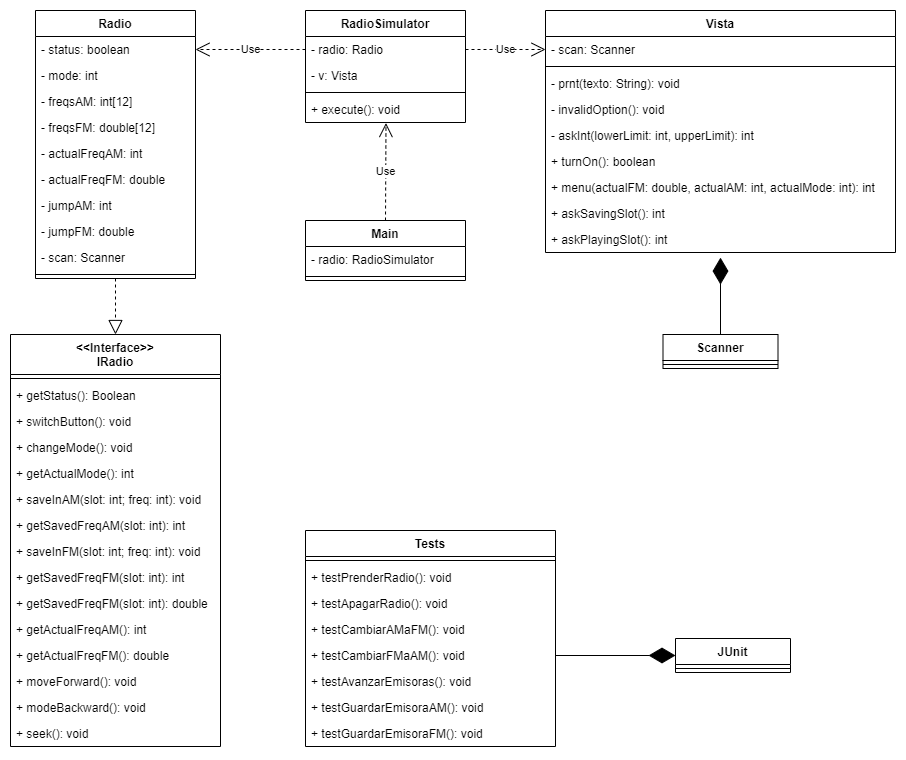

The diagram above was exported from draw.io. Its source (the exported page's mxGraphModel, read from the mxfile embedded in the PNG):
<mxGraphModel dx="1632" dy="436" grid="1" gridSize="10" guides="1" tooltips="1" connect="1" arrows="1" fold="1" page="1" pageScale="1" pageWidth="850" pageHeight="1100" math="0" shadow="0">
  <root>
    <mxCell id="0" />
    <mxCell id="1" parent="0" />
    <mxCell id="Gb03-pSCXHRctbytwklM-1" value="&lt;&lt;Interface&gt;&gt;&#10;IRadio" style="swimlane;fontStyle=1;align=center;verticalAlign=top;childLayout=stackLayout;horizontal=1;startSize=40;horizontalStack=0;resizeParent=1;resizeParentMax=0;resizeLast=0;collapsible=1;marginBottom=0;" parent="1" vertex="1">
      <mxGeometry x="-45" y="444" width="210" height="412" as="geometry" />
    </mxCell>
    <mxCell id="Gb03-pSCXHRctbytwklM-3" value="" style="line;strokeWidth=1;fillColor=none;align=left;verticalAlign=middle;spacingTop=-1;spacingLeft=3;spacingRight=3;rotatable=0;labelPosition=right;points=[];portConstraint=eastwest;" parent="Gb03-pSCXHRctbytwklM-1" vertex="1">
      <mxGeometry y="40" width="210" height="8" as="geometry" />
    </mxCell>
    <mxCell id="Gb03-pSCXHRctbytwklM-4" value="+ getStatus(): Boolean" style="text;strokeColor=none;fillColor=none;align=left;verticalAlign=top;spacingLeft=4;spacingRight=4;overflow=hidden;rotatable=0;points=[[0,0.5],[1,0.5]];portConstraint=eastwest;" parent="Gb03-pSCXHRctbytwklM-1" vertex="1">
      <mxGeometry y="48" width="210" height="26" as="geometry" />
    </mxCell>
    <mxCell id="Gb03-pSCXHRctbytwklM-5" value="+ switchButton(): void" style="text;strokeColor=none;fillColor=none;align=left;verticalAlign=top;spacingLeft=4;spacingRight=4;overflow=hidden;rotatable=0;points=[[0,0.5],[1,0.5]];portConstraint=eastwest;" parent="Gb03-pSCXHRctbytwklM-1" vertex="1">
      <mxGeometry y="74" width="210" height="26" as="geometry" />
    </mxCell>
    <mxCell id="Gb03-pSCXHRctbytwklM-7" value="+ changeMode(): void" style="text;strokeColor=none;fillColor=none;align=left;verticalAlign=top;spacingLeft=4;spacingRight=4;overflow=hidden;rotatable=0;points=[[0,0.5],[1,0.5]];portConstraint=eastwest;" parent="Gb03-pSCXHRctbytwklM-1" vertex="1">
      <mxGeometry y="100" width="210" height="26" as="geometry" />
    </mxCell>
    <mxCell id="Gb03-pSCXHRctbytwklM-9" value="+ getActualMode(): int" style="text;strokeColor=none;fillColor=none;align=left;verticalAlign=top;spacingLeft=4;spacingRight=4;overflow=hidden;rotatable=0;points=[[0,0.5],[1,0.5]];portConstraint=eastwest;" parent="Gb03-pSCXHRctbytwklM-1" vertex="1">
      <mxGeometry y="126" width="210" height="26" as="geometry" />
    </mxCell>
    <mxCell id="Gb03-pSCXHRctbytwklM-10" value="+ saveInAM(slot: int; freq: int): void" style="text;strokeColor=none;fillColor=none;align=left;verticalAlign=top;spacingLeft=4;spacingRight=4;overflow=hidden;rotatable=0;points=[[0,0.5],[1,0.5]];portConstraint=eastwest;" parent="Gb03-pSCXHRctbytwklM-1" vertex="1">
      <mxGeometry y="152" width="210" height="26" as="geometry" />
    </mxCell>
    <mxCell id="Gb03-pSCXHRctbytwklM-11" value="+ getSavedFreqAM(slot: int): int" style="text;strokeColor=none;fillColor=none;align=left;verticalAlign=top;spacingLeft=4;spacingRight=4;overflow=hidden;rotatable=0;points=[[0,0.5],[1,0.5]];portConstraint=eastwest;" parent="Gb03-pSCXHRctbytwklM-1" vertex="1">
      <mxGeometry y="178" width="210" height="26" as="geometry" />
    </mxCell>
    <mxCell id="Gb03-pSCXHRctbytwklM-12" value="+ saveInFM(slot: int; freq: int): void" style="text;strokeColor=none;fillColor=none;align=left;verticalAlign=top;spacingLeft=4;spacingRight=4;overflow=hidden;rotatable=0;points=[[0,0.5],[1,0.5]];portConstraint=eastwest;" parent="Gb03-pSCXHRctbytwklM-1" vertex="1">
      <mxGeometry y="204" width="210" height="26" as="geometry" />
    </mxCell>
    <mxCell id="Gb03-pSCXHRctbytwklM-14" value="+ getSavedFreqFM(slot: int): int" style="text;strokeColor=none;fillColor=none;align=left;verticalAlign=top;spacingLeft=4;spacingRight=4;overflow=hidden;rotatable=0;points=[[0,0.5],[1,0.5]];portConstraint=eastwest;" parent="Gb03-pSCXHRctbytwklM-1" vertex="1">
      <mxGeometry y="230" width="210" height="26" as="geometry" />
    </mxCell>
    <mxCell id="Gb03-pSCXHRctbytwklM-15" value="+ getSavedFreqFM(slot: int): double" style="text;strokeColor=none;fillColor=none;align=left;verticalAlign=top;spacingLeft=4;spacingRight=4;overflow=hidden;rotatable=0;points=[[0,0.5],[1,0.5]];portConstraint=eastwest;" parent="Gb03-pSCXHRctbytwklM-1" vertex="1">
      <mxGeometry y="256" width="210" height="26" as="geometry" />
    </mxCell>
    <mxCell id="RQ7fjoEXGkTq8if4SaXg-1" value="+ getActualFreqAM(): int" style="text;strokeColor=none;fillColor=none;align=left;verticalAlign=top;spacingLeft=4;spacingRight=4;overflow=hidden;rotatable=0;points=[[0,0.5],[1,0.5]];portConstraint=eastwest;" parent="Gb03-pSCXHRctbytwklM-1" vertex="1">
      <mxGeometry y="282" width="210" height="26" as="geometry" />
    </mxCell>
    <mxCell id="RQ7fjoEXGkTq8if4SaXg-2" value="+ getActualFreqFM(): double" style="text;strokeColor=none;fillColor=none;align=left;verticalAlign=top;spacingLeft=4;spacingRight=4;overflow=hidden;rotatable=0;points=[[0,0.5],[1,0.5]];portConstraint=eastwest;" parent="Gb03-pSCXHRctbytwklM-1" vertex="1">
      <mxGeometry y="308" width="210" height="26" as="geometry" />
    </mxCell>
    <mxCell id="RQ7fjoEXGkTq8if4SaXg-3" value="+ moveForward(): void" style="text;strokeColor=none;fillColor=none;align=left;verticalAlign=top;spacingLeft=4;spacingRight=4;overflow=hidden;rotatable=0;points=[[0,0.5],[1,0.5]];portConstraint=eastwest;" parent="Gb03-pSCXHRctbytwklM-1" vertex="1">
      <mxGeometry y="334" width="210" height="26" as="geometry" />
    </mxCell>
    <mxCell id="RQ7fjoEXGkTq8if4SaXg-4" value="+ modeBackward(): void" style="text;strokeColor=none;fillColor=none;align=left;verticalAlign=top;spacingLeft=4;spacingRight=4;overflow=hidden;rotatable=0;points=[[0,0.5],[1,0.5]];portConstraint=eastwest;" parent="Gb03-pSCXHRctbytwklM-1" vertex="1">
      <mxGeometry y="360" width="210" height="26" as="geometry" />
    </mxCell>
    <mxCell id="RQ7fjoEXGkTq8if4SaXg-6" value="+ seek(): void" style="text;strokeColor=none;fillColor=none;align=left;verticalAlign=top;spacingLeft=4;spacingRight=4;overflow=hidden;rotatable=0;points=[[0,0.5],[1,0.5]];portConstraint=eastwest;" parent="Gb03-pSCXHRctbytwklM-1" vertex="1">
      <mxGeometry y="386" width="210" height="26" as="geometry" />
    </mxCell>
    <mxCell id="RQ7fjoEXGkTq8if4SaXg-7" value="Radio" style="swimlane;fontStyle=1;align=center;verticalAlign=top;childLayout=stackLayout;horizontal=1;startSize=26;horizontalStack=0;resizeParent=1;resizeParentMax=0;resizeLast=0;collapsible=1;marginBottom=0;" parent="1" vertex="1">
      <mxGeometry x="-20" y="120" width="160" height="268" as="geometry" />
    </mxCell>
    <mxCell id="RQ7fjoEXGkTq8if4SaXg-8" value="- status: boolean" style="text;strokeColor=none;fillColor=none;align=left;verticalAlign=top;spacingLeft=4;spacingRight=4;overflow=hidden;rotatable=0;points=[[0,0.5],[1,0.5]];portConstraint=eastwest;" parent="RQ7fjoEXGkTq8if4SaXg-7" vertex="1">
      <mxGeometry y="26" width="160" height="26" as="geometry" />
    </mxCell>
    <mxCell id="RQ7fjoEXGkTq8if4SaXg-12" value="- mode: int" style="text;strokeColor=none;fillColor=none;align=left;verticalAlign=top;spacingLeft=4;spacingRight=4;overflow=hidden;rotatable=0;points=[[0,0.5],[1,0.5]];portConstraint=eastwest;" parent="RQ7fjoEXGkTq8if4SaXg-7" vertex="1">
      <mxGeometry y="52" width="160" height="26" as="geometry" />
    </mxCell>
    <mxCell id="RQ7fjoEXGkTq8if4SaXg-13" value="- freqsAM: int[12]" style="text;strokeColor=none;fillColor=none;align=left;verticalAlign=top;spacingLeft=4;spacingRight=4;overflow=hidden;rotatable=0;points=[[0,0.5],[1,0.5]];portConstraint=eastwest;" parent="RQ7fjoEXGkTq8if4SaXg-7" vertex="1">
      <mxGeometry y="78" width="160" height="26" as="geometry" />
    </mxCell>
    <mxCell id="RQ7fjoEXGkTq8if4SaXg-14" value="- freqsFM: double[12]" style="text;strokeColor=none;fillColor=none;align=left;verticalAlign=top;spacingLeft=4;spacingRight=4;overflow=hidden;rotatable=0;points=[[0,0.5],[1,0.5]];portConstraint=eastwest;" parent="RQ7fjoEXGkTq8if4SaXg-7" vertex="1">
      <mxGeometry y="104" width="160" height="26" as="geometry" />
    </mxCell>
    <mxCell id="RQ7fjoEXGkTq8if4SaXg-15" value="- actualFreqAM: int" style="text;strokeColor=none;fillColor=none;align=left;verticalAlign=top;spacingLeft=4;spacingRight=4;overflow=hidden;rotatable=0;points=[[0,0.5],[1,0.5]];portConstraint=eastwest;" parent="RQ7fjoEXGkTq8if4SaXg-7" vertex="1">
      <mxGeometry y="130" width="160" height="26" as="geometry" />
    </mxCell>
    <mxCell id="RQ7fjoEXGkTq8if4SaXg-16" value="- actualFreqFM: double" style="text;strokeColor=none;fillColor=none;align=left;verticalAlign=top;spacingLeft=4;spacingRight=4;overflow=hidden;rotatable=0;points=[[0,0.5],[1,0.5]];portConstraint=eastwest;" parent="RQ7fjoEXGkTq8if4SaXg-7" vertex="1">
      <mxGeometry y="156" width="160" height="26" as="geometry" />
    </mxCell>
    <mxCell id="vfUsX8qekiRy3XVY8Vpp-2" value="- jumpAM: int" style="text;strokeColor=none;fillColor=none;align=left;verticalAlign=top;spacingLeft=4;spacingRight=4;overflow=hidden;rotatable=0;points=[[0,0.5],[1,0.5]];portConstraint=eastwest;" parent="RQ7fjoEXGkTq8if4SaXg-7" vertex="1">
      <mxGeometry y="182" width="160" height="26" as="geometry" />
    </mxCell>
    <mxCell id="vfUsX8qekiRy3XVY8Vpp-3" value="- jumpFM: double" style="text;strokeColor=none;fillColor=none;align=left;verticalAlign=top;spacingLeft=4;spacingRight=4;overflow=hidden;rotatable=0;points=[[0,0.5],[1,0.5]];portConstraint=eastwest;" parent="RQ7fjoEXGkTq8if4SaXg-7" vertex="1">
      <mxGeometry y="208" width="160" height="26" as="geometry" />
    </mxCell>
    <mxCell id="RQ7fjoEXGkTq8if4SaXg-22" value="- scan: Scanner" style="text;strokeColor=none;fillColor=none;align=left;verticalAlign=top;spacingLeft=4;spacingRight=4;overflow=hidden;rotatable=0;points=[[0,0.5],[1,0.5]];portConstraint=eastwest;" parent="RQ7fjoEXGkTq8if4SaXg-7" vertex="1">
      <mxGeometry y="234" width="160" height="26" as="geometry" />
    </mxCell>
    <mxCell id="RQ7fjoEXGkTq8if4SaXg-9" value="" style="line;strokeWidth=1;fillColor=none;align=left;verticalAlign=middle;spacingTop=-1;spacingLeft=3;spacingRight=3;rotatable=0;labelPosition=right;points=[];portConstraint=eastwest;" parent="RQ7fjoEXGkTq8if4SaXg-7" vertex="1">
      <mxGeometry y="260" width="160" height="8" as="geometry" />
    </mxCell>
    <mxCell id="RQ7fjoEXGkTq8if4SaXg-18" value="Scanner" style="swimlane;fontStyle=1;align=center;verticalAlign=top;childLayout=stackLayout;horizontal=1;startSize=26;horizontalStack=0;resizeParent=1;resizeParentMax=0;resizeLast=0;collapsible=1;marginBottom=0;" parent="1" vertex="1">
      <mxGeometry x="607.5" y="444" width="115" height="34" as="geometry" />
    </mxCell>
    <mxCell id="RQ7fjoEXGkTq8if4SaXg-20" value="" style="line;strokeWidth=1;fillColor=none;align=left;verticalAlign=middle;spacingTop=-1;spacingLeft=3;spacingRight=3;rotatable=0;labelPosition=right;points=[];portConstraint=eastwest;" parent="RQ7fjoEXGkTq8if4SaXg-18" vertex="1">
      <mxGeometry y="26" width="115" height="8" as="geometry" />
    </mxCell>
    <mxCell id="RQ7fjoEXGkTq8if4SaXg-26" value="Tests" style="swimlane;fontStyle=1;align=center;verticalAlign=top;childLayout=stackLayout;horizontal=1;startSize=26;horizontalStack=0;resizeParent=1;resizeParentMax=0;resizeLast=0;collapsible=1;marginBottom=0;" parent="1" vertex="1">
      <mxGeometry x="250" y="640" width="250" height="216" as="geometry" />
    </mxCell>
    <mxCell id="RQ7fjoEXGkTq8if4SaXg-28" value="" style="line;strokeWidth=1;fillColor=none;align=left;verticalAlign=middle;spacingTop=-1;spacingLeft=3;spacingRight=3;rotatable=0;labelPosition=right;points=[];portConstraint=eastwest;" parent="RQ7fjoEXGkTq8if4SaXg-26" vertex="1">
      <mxGeometry y="26" width="250" height="8" as="geometry" />
    </mxCell>
    <mxCell id="RQ7fjoEXGkTq8if4SaXg-29" value="+ testPrenderRadio(): void" style="text;strokeColor=none;fillColor=none;align=left;verticalAlign=top;spacingLeft=4;spacingRight=4;overflow=hidden;rotatable=0;points=[[0,0.5],[1,0.5]];portConstraint=eastwest;" parent="RQ7fjoEXGkTq8if4SaXg-26" vertex="1">
      <mxGeometry y="34" width="250" height="26" as="geometry" />
    </mxCell>
    <mxCell id="RQ7fjoEXGkTq8if4SaXg-30" value="+ testApagarRadio(): void" style="text;strokeColor=none;fillColor=none;align=left;verticalAlign=top;spacingLeft=4;spacingRight=4;overflow=hidden;rotatable=0;points=[[0,0.5],[1,0.5]];portConstraint=eastwest;" parent="RQ7fjoEXGkTq8if4SaXg-26" vertex="1">
      <mxGeometry y="60" width="250" height="26" as="geometry" />
    </mxCell>
    <mxCell id="RQ7fjoEXGkTq8if4SaXg-31" value="+ testCambiarAMaFM(): void" style="text;strokeColor=none;fillColor=none;align=left;verticalAlign=top;spacingLeft=4;spacingRight=4;overflow=hidden;rotatable=0;points=[[0,0.5],[1,0.5]];portConstraint=eastwest;" parent="RQ7fjoEXGkTq8if4SaXg-26" vertex="1">
      <mxGeometry y="86" width="250" height="26" as="geometry" />
    </mxCell>
    <mxCell id="RQ7fjoEXGkTq8if4SaXg-32" value="+ testCambiarFMaAM(): void" style="text;strokeColor=none;fillColor=none;align=left;verticalAlign=top;spacingLeft=4;spacingRight=4;overflow=hidden;rotatable=0;points=[[0,0.5],[1,0.5]];portConstraint=eastwest;" parent="RQ7fjoEXGkTq8if4SaXg-26" vertex="1">
      <mxGeometry y="112" width="250" height="26" as="geometry" />
    </mxCell>
    <mxCell id="RQ7fjoEXGkTq8if4SaXg-33" value="+ testAvanzarEmisoras(): void" style="text;strokeColor=none;fillColor=none;align=left;verticalAlign=top;spacingLeft=4;spacingRight=4;overflow=hidden;rotatable=0;points=[[0,0.5],[1,0.5]];portConstraint=eastwest;" parent="RQ7fjoEXGkTq8if4SaXg-26" vertex="1">
      <mxGeometry y="138" width="250" height="26" as="geometry" />
    </mxCell>
    <mxCell id="RQ7fjoEXGkTq8if4SaXg-34" value="+ testGuardarEmisoraAM(): void" style="text;strokeColor=none;fillColor=none;align=left;verticalAlign=top;spacingLeft=4;spacingRight=4;overflow=hidden;rotatable=0;points=[[0,0.5],[1,0.5]];portConstraint=eastwest;" parent="RQ7fjoEXGkTq8if4SaXg-26" vertex="1">
      <mxGeometry y="164" width="250" height="26" as="geometry" />
    </mxCell>
    <mxCell id="vfUsX8qekiRy3XVY8Vpp-10" value="+ testGuardarEmisoraFM(): void" style="text;strokeColor=none;fillColor=none;align=left;verticalAlign=top;spacingLeft=4;spacingRight=4;overflow=hidden;rotatable=0;points=[[0,0.5],[1,0.5]];portConstraint=eastwest;" parent="RQ7fjoEXGkTq8if4SaXg-26" vertex="1">
      <mxGeometry y="190" width="250" height="26" as="geometry" />
    </mxCell>
    <mxCell id="RQ7fjoEXGkTq8if4SaXg-44" value="JUnit" style="swimlane;fontStyle=1;align=center;verticalAlign=top;childLayout=stackLayout;horizontal=1;startSize=26;horizontalStack=0;resizeParent=1;resizeParentMax=0;resizeLast=0;collapsible=1;marginBottom=0;" parent="1" vertex="1">
      <mxGeometry x="620" y="748" width="115" height="34" as="geometry" />
    </mxCell>
    <mxCell id="RQ7fjoEXGkTq8if4SaXg-45" value="" style="line;strokeWidth=1;fillColor=none;align=left;verticalAlign=middle;spacingTop=-1;spacingLeft=3;spacingRight=3;rotatable=0;labelPosition=right;points=[];portConstraint=eastwest;" parent="RQ7fjoEXGkTq8if4SaXg-44" vertex="1">
      <mxGeometry y="26" width="115" height="8" as="geometry" />
    </mxCell>
    <mxCell id="vfUsX8qekiRy3XVY8Vpp-4" value="Main" style="swimlane;fontStyle=1;align=center;verticalAlign=top;childLayout=stackLayout;horizontal=1;startSize=26;horizontalStack=0;resizeParent=1;resizeParentMax=0;resizeLast=0;collapsible=1;marginBottom=0;" parent="1" vertex="1">
      <mxGeometry x="250" y="330" width="160" height="60" as="geometry" />
    </mxCell>
    <mxCell id="vfUsX8qekiRy3XVY8Vpp-5" value="- radio: RadioSimulator" style="text;strokeColor=none;fillColor=none;align=left;verticalAlign=top;spacingLeft=4;spacingRight=4;overflow=hidden;rotatable=0;points=[[0,0.5],[1,0.5]];portConstraint=eastwest;" parent="vfUsX8qekiRy3XVY8Vpp-4" vertex="1">
      <mxGeometry y="26" width="160" height="26" as="geometry" />
    </mxCell>
    <mxCell id="vfUsX8qekiRy3XVY8Vpp-6" value="" style="line;strokeWidth=1;fillColor=none;align=left;verticalAlign=middle;spacingTop=-1;spacingLeft=3;spacingRight=3;rotatable=0;labelPosition=right;points=[];portConstraint=eastwest;" parent="vfUsX8qekiRy3XVY8Vpp-4" vertex="1">
      <mxGeometry y="52" width="160" height="8" as="geometry" />
    </mxCell>
    <mxCell id="EWB44-Cvcu1Q7XQZXLrM-2" value="Vista" style="swimlane;fontStyle=1;align=center;verticalAlign=top;childLayout=stackLayout;horizontal=1;startSize=26;horizontalStack=0;resizeParent=1;resizeParentMax=0;resizeLast=0;collapsible=1;marginBottom=0;" parent="1" vertex="1">
      <mxGeometry x="490" y="120" width="350" height="242" as="geometry" />
    </mxCell>
    <mxCell id="EWB44-Cvcu1Q7XQZXLrM-3" value="- scan: Scanner" style="text;strokeColor=none;fillColor=none;align=left;verticalAlign=top;spacingLeft=4;spacingRight=4;overflow=hidden;rotatable=0;points=[[0,0.5],[1,0.5]];portConstraint=eastwest;" parent="EWB44-Cvcu1Q7XQZXLrM-2" vertex="1">
      <mxGeometry y="26" width="350" height="26" as="geometry" />
    </mxCell>
    <mxCell id="EWB44-Cvcu1Q7XQZXLrM-4" value="" style="line;strokeWidth=1;fillColor=none;align=left;verticalAlign=middle;spacingTop=-1;spacingLeft=3;spacingRight=3;rotatable=0;labelPosition=right;points=[];portConstraint=eastwest;" parent="EWB44-Cvcu1Q7XQZXLrM-2" vertex="1">
      <mxGeometry y="52" width="350" height="8" as="geometry" />
    </mxCell>
    <mxCell id="EWB44-Cvcu1Q7XQZXLrM-5" value="- prnt(texto: String): void" style="text;strokeColor=none;fillColor=none;align=left;verticalAlign=top;spacingLeft=4;spacingRight=4;overflow=hidden;rotatable=0;points=[[0,0.5],[1,0.5]];portConstraint=eastwest;" parent="EWB44-Cvcu1Q7XQZXLrM-2" vertex="1">
      <mxGeometry y="60" width="350" height="26" as="geometry" />
    </mxCell>
    <mxCell id="EWB44-Cvcu1Q7XQZXLrM-8" value="- invalidOption(): void" style="text;strokeColor=none;fillColor=none;align=left;verticalAlign=top;spacingLeft=4;spacingRight=4;overflow=hidden;rotatable=0;points=[[0,0.5],[1,0.5]];portConstraint=eastwest;" parent="EWB44-Cvcu1Q7XQZXLrM-2" vertex="1">
      <mxGeometry y="86" width="350" height="26" as="geometry" />
    </mxCell>
    <mxCell id="EWB44-Cvcu1Q7XQZXLrM-9" value="- askInt(lowerLimit: int, upperLimit): int" style="text;strokeColor=none;fillColor=none;align=left;verticalAlign=top;spacingLeft=4;spacingRight=4;overflow=hidden;rotatable=0;points=[[0,0.5],[1,0.5]];portConstraint=eastwest;" parent="EWB44-Cvcu1Q7XQZXLrM-2" vertex="1">
      <mxGeometry y="112" width="350" height="26" as="geometry" />
    </mxCell>
    <mxCell id="EWB44-Cvcu1Q7XQZXLrM-10" value="+ turnOn(): boolean" style="text;strokeColor=none;fillColor=none;align=left;verticalAlign=top;spacingLeft=4;spacingRight=4;overflow=hidden;rotatable=0;points=[[0,0.5],[1,0.5]];portConstraint=eastwest;" parent="EWB44-Cvcu1Q7XQZXLrM-2" vertex="1">
      <mxGeometry y="138" width="350" height="26" as="geometry" />
    </mxCell>
    <mxCell id="EWB44-Cvcu1Q7XQZXLrM-11" value="+ menu(actualFM: double, actualAM: int, actualMode: int): int" style="text;strokeColor=none;fillColor=none;align=left;verticalAlign=top;spacingLeft=4;spacingRight=4;overflow=hidden;rotatable=0;points=[[0,0.5],[1,0.5]];portConstraint=eastwest;" parent="EWB44-Cvcu1Q7XQZXLrM-2" vertex="1">
      <mxGeometry y="164" width="350" height="26" as="geometry" />
    </mxCell>
    <mxCell id="EWB44-Cvcu1Q7XQZXLrM-13" value="+ askSavingSlot(): int" style="text;strokeColor=none;fillColor=none;align=left;verticalAlign=top;spacingLeft=4;spacingRight=4;overflow=hidden;rotatable=0;points=[[0,0.5],[1,0.5]];portConstraint=eastwest;" parent="EWB44-Cvcu1Q7XQZXLrM-2" vertex="1">
      <mxGeometry y="190" width="350" height="26" as="geometry" />
    </mxCell>
    <mxCell id="EWB44-Cvcu1Q7XQZXLrM-14" value="+ askPlayingSlot(): int" style="text;strokeColor=none;fillColor=none;align=left;verticalAlign=top;spacingLeft=4;spacingRight=4;overflow=hidden;rotatable=0;points=[[0,0.5],[1,0.5]];portConstraint=eastwest;" parent="EWB44-Cvcu1Q7XQZXLrM-2" vertex="1">
      <mxGeometry y="216" width="350" height="26" as="geometry" />
    </mxCell>
    <mxCell id="EWB44-Cvcu1Q7XQZXLrM-15" value="RadioSimulator" style="swimlane;fontStyle=1;align=center;verticalAlign=top;childLayout=stackLayout;horizontal=1;startSize=26;horizontalStack=0;resizeParent=1;resizeParentMax=0;resizeLast=0;collapsible=1;marginBottom=0;" parent="1" vertex="1">
      <mxGeometry x="250" y="120" width="160" height="112" as="geometry" />
    </mxCell>
    <mxCell id="EWB44-Cvcu1Q7XQZXLrM-19" value="- radio: Radio" style="text;strokeColor=none;fillColor=none;align=left;verticalAlign=top;spacingLeft=4;spacingRight=4;overflow=hidden;rotatable=0;points=[[0,0.5],[1,0.5]];portConstraint=eastwest;" parent="EWB44-Cvcu1Q7XQZXLrM-15" vertex="1">
      <mxGeometry y="26" width="160" height="26" as="geometry" />
    </mxCell>
    <mxCell id="EWB44-Cvcu1Q7XQZXLrM-16" value="- v: Vista" style="text;strokeColor=none;fillColor=none;align=left;verticalAlign=top;spacingLeft=4;spacingRight=4;overflow=hidden;rotatable=0;points=[[0,0.5],[1,0.5]];portConstraint=eastwest;" parent="EWB44-Cvcu1Q7XQZXLrM-15" vertex="1">
      <mxGeometry y="52" width="160" height="26" as="geometry" />
    </mxCell>
    <mxCell id="EWB44-Cvcu1Q7XQZXLrM-17" value="" style="line;strokeWidth=1;fillColor=none;align=left;verticalAlign=middle;spacingTop=-1;spacingLeft=3;spacingRight=3;rotatable=0;labelPosition=right;points=[];portConstraint=eastwest;" parent="EWB44-Cvcu1Q7XQZXLrM-15" vertex="1">
      <mxGeometry y="78" width="160" height="8" as="geometry" />
    </mxCell>
    <mxCell id="EWB44-Cvcu1Q7XQZXLrM-18" value="+ execute(): void" style="text;strokeColor=none;fillColor=none;align=left;verticalAlign=top;spacingLeft=4;spacingRight=4;overflow=hidden;rotatable=0;points=[[0,0.5],[1,0.5]];portConstraint=eastwest;" parent="EWB44-Cvcu1Q7XQZXLrM-15" vertex="1">
      <mxGeometry y="86" width="160" height="26" as="geometry" />
    </mxCell>
    <mxCell id="EWB44-Cvcu1Q7XQZXLrM-20" value="Use" style="endArrow=open;endSize=12;dashed=1;html=1;rounded=0;exitX=0;exitY=0.5;exitDx=0;exitDy=0;entryX=1;entryY=0.5;entryDx=0;entryDy=0;" parent="1" source="EWB44-Cvcu1Q7XQZXLrM-19" target="RQ7fjoEXGkTq8if4SaXg-8" edge="1">
      <mxGeometry width="160" relative="1" as="geometry">
        <mxPoint x="200" y="300" as="sourcePoint" />
        <mxPoint x="360" y="300" as="targetPoint" />
      </mxGeometry>
    </mxCell>
    <mxCell id="EWB44-Cvcu1Q7XQZXLrM-21" value="Use" style="endArrow=open;endSize=12;dashed=1;html=1;rounded=0;exitX=1;exitY=0.5;exitDx=0;exitDy=0;entryX=0;entryY=0.5;entryDx=0;entryDy=0;" parent="1" source="EWB44-Cvcu1Q7XQZXLrM-19" target="EWB44-Cvcu1Q7XQZXLrM-3" edge="1">
      <mxGeometry width="160" relative="1" as="geometry">
        <mxPoint x="360" y="310" as="sourcePoint" />
        <mxPoint x="520" y="310" as="targetPoint" />
      </mxGeometry>
    </mxCell>
    <mxCell id="EWB44-Cvcu1Q7XQZXLrM-26" value="Use" style="endArrow=open;endSize=12;dashed=1;html=1;rounded=0;exitX=0.5;exitY=0;exitDx=0;exitDy=0;entryX=0.503;entryY=1.021;entryDx=0;entryDy=0;entryPerimeter=0;" parent="1" source="vfUsX8qekiRy3XVY8Vpp-4" target="EWB44-Cvcu1Q7XQZXLrM-18" edge="1">
      <mxGeometry width="160" relative="1" as="geometry">
        <mxPoint x="250" y="340" as="sourcePoint" />
        <mxPoint x="410" y="340" as="targetPoint" />
      </mxGeometry>
    </mxCell>
    <mxCell id="EWB44-Cvcu1Q7XQZXLrM-27" value="" style="endArrow=block;dashed=1;endFill=0;endSize=12;html=1;rounded=0;entryX=0.5;entryY=0;entryDx=0;entryDy=0;exitX=0.5;exitY=1;exitDx=0;exitDy=0;" parent="1" source="RQ7fjoEXGkTq8if4SaXg-7" target="Gb03-pSCXHRctbytwklM-1" edge="1">
      <mxGeometry width="160" relative="1" as="geometry">
        <mxPoint x="-10" y="400" as="sourcePoint" />
        <mxPoint x="90" y="390" as="targetPoint" />
      </mxGeometry>
    </mxCell>
    <mxCell id="EWB44-Cvcu1Q7XQZXLrM-28" value="" style="endArrow=diamondThin;endFill=1;endSize=24;html=1;rounded=0;exitX=0.5;exitY=0;exitDx=0;exitDy=0;entryX=0.5;entryY=1.196;entryDx=0;entryDy=0;entryPerimeter=0;" parent="1" source="RQ7fjoEXGkTq8if4SaXg-18" target="EWB44-Cvcu1Q7XQZXLrM-14" edge="1">
      <mxGeometry width="160" relative="1" as="geometry">
        <mxPoint x="490" y="490" as="sourcePoint" />
        <mxPoint x="650" y="490" as="targetPoint" />
      </mxGeometry>
    </mxCell>
    <mxCell id="EWB44-Cvcu1Q7XQZXLrM-30" value="" style="endArrow=diamondThin;endFill=1;endSize=24;html=1;rounded=0;exitX=1;exitY=0.5;exitDx=0;exitDy=0;entryX=0;entryY=0.5;entryDx=0;entryDy=0;" parent="1" source="RQ7fjoEXGkTq8if4SaXg-32" target="RQ7fjoEXGkTq8if4SaXg-44" edge="1">
      <mxGeometry width="160" relative="1" as="geometry">
        <mxPoint x="560" y="720" as="sourcePoint" />
        <mxPoint x="720" y="720" as="targetPoint" />
      </mxGeometry>
    </mxCell>
  </root>
</mxGraphModel>